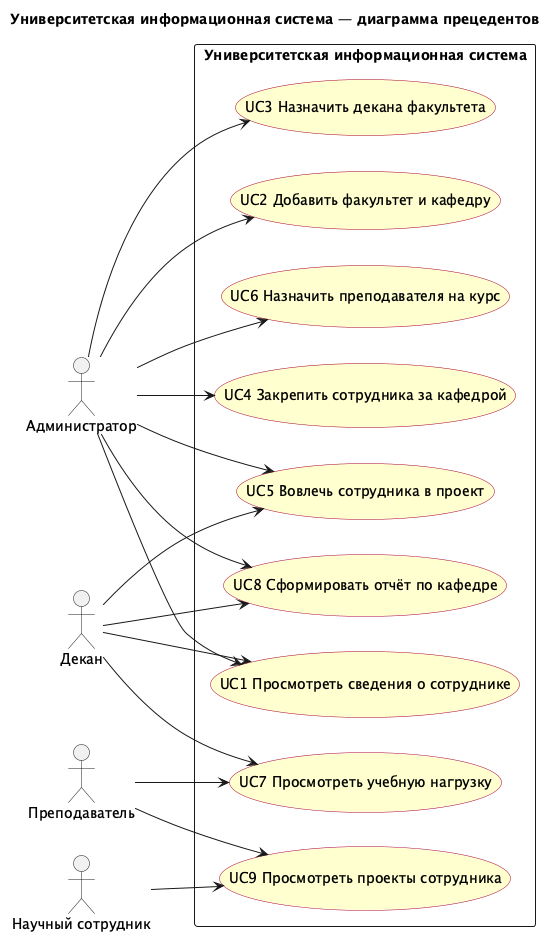

The diagram above was rendered by PlantUML. Its source (embedded in the PNG):
@startuml use-case-diagram
title Университетская информационная система — диаграмма прецедентов
left to right direction
skinparam packageStyle rectangle
skinparam usecase {
  BackgroundColor #FEFECE
  BorderColor #A80036
}

actor "Администратор" as admin
actor "Декан" as dean
actor "Научный сотрудник" as researcher
actor "Преподаватель" as lecturer

rectangle "Университетская информационная система" {
  usecase "UC1 Просмотреть сведения о сотруднике" as UC1
  usecase "UC2 Добавить факультет и кафедру" as UC2
  usecase "UC3 Назначить декана факультета" as UC3
  usecase "UC4 Закрепить сотрудника за кафедрой" as UC4
  usecase "UC5 Вовлечь сотрудника в проект" as UC5
  usecase "UC6 Назначить преподавателя на курс" as UC6
  usecase "UC7 Просмотреть учебную нагрузку" as UC7
  usecase "UC8 Сформировать отчёт по кафедре" as UC8
  usecase "UC9 Просмотреть проекты сотрудника" as UC9
}

admin --> UC1
admin --> UC2
admin --> UC3
admin --> UC4
admin --> UC5
admin --> UC6
admin --> UC8
dean --> UC1
dean --> UC5
dean --> UC7
dean --> UC8
researcher --> UC9
lecturer --> UC7
lecturer --> UC9

@enduml